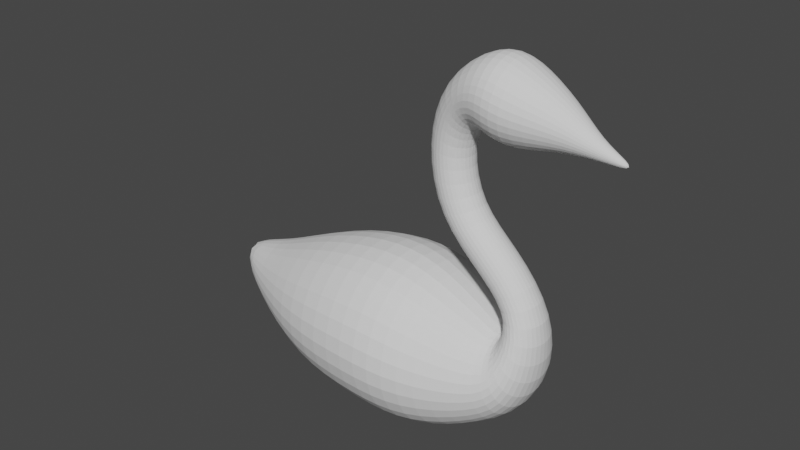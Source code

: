 # Source: Duck.blend  (saved by Blender 2.92.15; exported with 4.5.12 LTS)
import bpy
from mathutils import Matrix  # noqa: F401  (used for matrix-valued properties, if any)

bpy.ops.wm.read_factory_settings(use_empty=True)
scene = bpy.context.scene
scene.name = 'Scene'

# ---- collections
col_collection = bpy.data.collections.new('Collection'); scene.collection.children.link(col_collection)

# ---- world
world_world = bpy.data.worlds.new('World'); scene.world = world_world
world_world.use_nodes = True; world_world.node_tree.nodes.clear()
_N = world_world.node_tree.nodes; _L = world_world.node_tree.links
n0 = _N.new('ShaderNodeOutputWorld'); n0.name = 'World Output'; n0.location = (300, 300)
n1 = _N.new('ShaderNodeBackground'); n1.name = 'Background'; n1.location = (10, 300)
n1.inputs[0].default_value = (0.05088, 0.05088, 0.05088, 1.0)
_L.new(n1.outputs[0], n0.inputs[0])
n0.is_active_output = True
world_world.color = (0.05088, 0.05088, 0.05088)
world_world.use_sun_shadow = False
world_world.sun_shadow_jitter_overblur = 0.0

# ---- meshes
me_circle = bpy.data.meshes.new('Circle')
me_circle.from_pydata([(1.411e-08, 0.2845, 0.03798), (2.895e-08, 0.2012, 0.2392), (1.199e-08, -1.244e-08, 0.3225), (2.895e-08, -0.2012, 0.2392), (1.411e-08, -0.2845, 0.03798), (1.199e-08, -0.2012, -0.1632), (1.199e-08, 3.393e-09, -0.2466), (1.199e-08, 0.2012, -0.1632), (0.3494, 0.1593, -6.799e-09), (0.3494, 0.1126, 0.1126), (0.3494, -6.963e-09, 0.1593), (0.3494, -0.1126, 0.1126), (0.3494, -0.1593, -2.274e-08), (0.3494, -0.1126, -0.1126), (0.3494, 1.899e-09, -0.1593), (0.3494, 0.1126, -0.1126), (-0.4808, 0.1138, 0.01481), (-0.4808, 0.08046, 0.09527), (-0.4808, -4.974e-09, 0.1286), (-0.4808, -0.08046, 0.09527), (-0.4808, -0.1138, 0.01481), (-0.4808, -0.08046, -0.06564), (-0.4808, 1.357e-09, -0.09897), (-0.4808, 0.08046, -0.06564), (-0.6783, -4.974e-09, 0.08264), (0.445, 0.06629, 0.2181), (0.3989, 0.04687, 0.2096), (0.3798, -1.863e-08, 0.2061), (0.3989, -0.04687, 0.2096), (0.445, -0.06629, 0.2181), (0.4911, -0.04687, 0.2267), (0.5102, -2.164e-08, 0.2302), (0.4911, 0.04687, 0.2267), (0.4897, -1.776e-09, -0.03772), (0.4723, 0.09619, -0.01028), (0.4302, -0.136, 0.05596), (0.4723, -0.09619, -0.01028), (0.3707, -6.616e-09, 0.1496), (0.3881, -0.09619, 0.1222), (0.4302, 0.136, 0.05596), (0.3881, 0.09619, 0.1222), (0.1747, -0.1894, -0.1704), (0.1747, 3.58e-09, -0.2489), (0.1747, -0.1894, 0.2084), (0.1747, -0.2679, 0.01899), (0.1747, 0.1894, 0.2084), (0.1747, -1.132e-08, 0.2868), (0.1747, 0.1894, -0.1704), (0.1747, 0.2679, 0.01899), (-0.2404, 2.085e-09, -0.2229), (-0.2404, -0.1711, -0.152), (-0.2404, -0.242, 0.01907), (-0.2404, -0.1711, 0.1902), (-0.2404, -1.138e-08, 0.261), (-0.2404, 0.1711, 0.1902), (-0.2404, 0.1711, -0.152), (-0.2404, 0.242, 0.01907), (0.2053, 0.06629, 0.4509), (0.1613, 0.04687, 0.4346), (0.1431, -5.205e-08, 0.4278), (0.1613, -0.04687, 0.4346), (0.2053, -0.06629, 0.4509), (0.2492, -0.04687, 0.4673), (0.2674, -4.836e-08, 0.4741), (0.2492, 0.04687, 0.4673), (0.3178, 0.04687, 0.2999), (0.3079, -3.809e-08, 0.2841), (0.3756, -4.111e-08, 0.3922), (0.3657, 0.04687, 0.3763), (0.3417, -0.06629, 0.3381), (0.3657, -0.04687, 0.3763), (0.3178, -0.04687, 0.2999), (0.3417, 0.06629, 0.3381), (0.1674, 0.06629, 0.6341), (0.1209, 0.04687, 0.6402), (0.1016, -7.699e-08, 0.6427), (0.1209, -0.04687, 0.6402), (0.1674, -0.06629, 0.6341), (0.2138, -0.04687, 0.628), (0.2331, -6.477e-08, 0.6255), (0.2138, 0.04687, 0.628), (0.2144, 0.08435, 0.766), (0.1793, 0.05965, 0.8142), (0.1647, -9.472e-08, 0.8341), (0.1793, -0.05965, 0.8142), (0.2144, -0.08435, 0.766), (0.2496, -0.05965, 0.7178), (0.2641, -9.003e-08, 0.6978), (0.2496, 0.05965, 0.7178), (0.2932, 0.1134, 0.8173), (0.301, 0.08016, 0.897), (0.3043, -1.023e-07, 0.9301), (0.301, -0.08016, 0.897), (0.2932, -0.1134, 0.8173), (0.2854, -0.08016, 0.7375), (0.2821, -9.597e-08, 0.7044), (0.2854, 0.08016, 0.7375), (0.3738, 0.1312, 0.7898), (0.3828, 0.09276, 0.8821), (0.3866, -1.031e-07, 0.9203), (0.3828, -0.09276, 0.8821), (0.3738, -0.1312, 0.7898), (0.3647, -0.09276, 0.6975), (0.361, -9.584e-08, 0.6592), (0.3647, 0.09276, 0.6975), (0.5073, 0.07016, 0.7667), (0.5122, 0.04961, 0.8161), (0.5142, -1.015e-07, 0.8365), (0.5122, -0.04961, 0.8161), (0.5073, -0.07016, 0.7667), (0.5025, -0.04961, 0.7173), (0.5004, -9.761e-08, 0.6969), (0.5025, 0.04961, 0.7173), (0.5938, 0.02731, 0.7292), (0.5956, 0.01931, 0.7484), (0.5964, -1.005e-07, 0.7563), (0.5956, -0.01931, 0.7484), (0.5938, -0.02731, 0.7292), (0.5919, -0.01931, 0.7099), (0.5911, -9.893e-08, 0.702), (0.5919, 0.01931, 0.7099), (0.6798, 0.008325, 0.7072), (0.6804, 0.005887, 0.713), (0.6807, -9.957e-08, 0.7155), (0.6804, -0.005887, 0.713), (0.6798, -0.008325, 0.7072), (0.6793, -0.005887, 0.7013), (0.679, -9.911e-08, 0.6989), (0.6793, 0.005887, 0.7013)], [], [(42, 14, 13, 41), (44, 12, 11, 43), (46, 10, 9, 45), (47, 15, 14, 42), (41, 13, 12, 44), (43, 11, 10, 46), (45, 9, 8, 48), (48, 8, 15, 47), (50, 21, 22, 49), (52, 19, 20, 51), (54, 17, 18, 53), (49, 22, 23, 55), (51, 20, 21, 50), (53, 18, 19, 52), (56, 16, 17, 54), (55, 23, 16, 56), (17, 24, 18), (18, 24, 19), (19, 24, 20), (20, 24, 21), (21, 24, 22), (16, 24, 17), (23, 24, 16), (22, 24, 23), (34, 32, 31, 33), (36, 30, 29, 35), (38, 28, 27, 37), (40, 26, 25, 39), (39, 25, 32, 34), (33, 31, 30, 36), (35, 29, 28, 38), (37, 27, 26, 40), (10, 37, 40, 9), (12, 35, 38, 11), (14, 33, 36, 13), (8, 39, 34, 15), (9, 40, 39, 8), (11, 38, 37, 10), (13, 36, 35, 12), (15, 34, 33, 14), (0, 48, 47, 7), (1, 45, 48, 0), (3, 43, 46, 2), (5, 41, 44, 4), (7, 47, 42, 6), (2, 46, 45, 1), (4, 44, 43, 3), (6, 42, 41, 5), (7, 55, 56, 0), (0, 56, 54, 1), (2, 53, 52, 3), (4, 51, 50, 5), (6, 49, 55, 7), (1, 54, 53, 2), (3, 52, 51, 4), (5, 50, 49, 6), (66, 59, 58, 65), (68, 64, 63, 67), (70, 62, 61, 69), (71, 60, 59, 66), (65, 58, 57, 72), (72, 57, 64, 68), (67, 63, 62, 70), (69, 61, 60, 71), (29, 69, 71, 28), (31, 67, 70, 30), (25, 72, 68, 32), (26, 65, 72, 25), (28, 71, 66, 27), (30, 70, 69, 29), (32, 68, 67, 31), (27, 66, 65, 26), (61, 77, 76, 60), (59, 75, 74, 58), (64, 80, 79, 63), (62, 78, 77, 61), (60, 76, 75, 59), (58, 74, 73, 57), (57, 73, 80, 64), (63, 79, 78, 62), (78, 86, 85, 77), (76, 84, 83, 75), (74, 82, 81, 73), (73, 81, 88, 80), (79, 87, 86, 78), (77, 85, 84, 76), (75, 83, 82, 74), (80, 88, 87, 79), (88, 96, 95, 87), (86, 94, 93, 85), (84, 92, 91, 83), (82, 90, 89, 81), (81, 89, 96, 88), (87, 95, 94, 86), (85, 93, 92, 84), (83, 91, 90, 82), (95, 103, 102, 94), (93, 101, 100, 92), (91, 99, 98, 90), (96, 104, 103, 95), (94, 102, 101, 93), (92, 100, 99, 91), (90, 98, 97, 89), (89, 97, 104, 96), (98, 106, 105, 97), (97, 105, 112, 104), (103, 111, 110, 102), (101, 109, 108, 100), (99, 107, 106, 98), (104, 112, 111, 103), (102, 110, 109, 101), (100, 108, 107, 99), (112, 120, 119, 111), (110, 118, 117, 109), (108, 116, 115, 107), (106, 114, 113, 105), (105, 113, 120, 112), (111, 119, 118, 110), (109, 117, 116, 108), (107, 115, 114, 106), (115, 123, 122, 114), (120, 128, 127, 119), (118, 126, 125, 117), (116, 124, 123, 115), (114, 122, 121, 113), (113, 121, 128, 120), (119, 127, 126, 118), (117, 125, 124, 116), (122, 123, 124, 125, 126, 127, 128, 121)])
_uv = me_circle.uv_layers.new(name='UVMap')
_uv.uv.foreach_set('vector', [0.0, 0.0, 0.0, 0.0, 0.0, 0.0, 0.0, 0.0, 0.0, 0.0, 0.0, 0.0, 0.0, 0.0, 0.0, 0.0, 0.0, 0.0, 0.0, 0.0, 0.0, 0.0, 0.0, 0.0, 0.0, 0.0, 0.0, 0.0, 0.0, 0.0, 0.0, 0.0, 0.0, 0.0, 0.0, 0.0, 0.0, 0.0, 0.0, 0.0, 0.0, 0.0, 0.0, 0.0, 0.0, 0.0, 0.0, 0.0, 0.0, 0.0, 0.0, 0.0, 0.0, 0.0, 0.0, 0.0, 0.0, 0.0, 0.0, 0.0, 0.0, 0.0, 0.0, 0.0, 0.0, 0.0, 0.0, 0.0, 0.0, 0.0, 0.0, 0.0, 0.0, 0.0, 0.0, 0.0, 0.0, 0.0, 0.0, 0.0, 0.0, 0.0, 0.0, 0.0, 0.0, 0.0, 0.0, 0.0, 0.0, 0.0, 0.0, 0.0, 0.0, 0.0, 0.0, 0.0, 0.0, 0.0, 0.0, 0.0, 0.0, 0.0, 0.0, 0.0, 0.0, 0.0, 0.0, 0.0, 0.0, 0.0, 0.0, 0.0, 0.0, 0.0, 0.0, 0.0, 0.0, 0.0, 0.0, 0.0, 0.0, 0.0, 0.0, 0.0, 0.0, 0.0, 0.0, 0.0, 0.0, 0.0, 0.0, 0.0, 0.0, 0.0, 0.0, 0.0, 0.0, 0.0, 0.0, 0.0, 0.0, 0.0, 0.0, 0.0, 0.0, 0.0, 0.0, 0.0, 0.0, 0.0, 0.0, 0.0, 0.0, 0.0, 0.0, 0.0, 0.0, 0.0, 0.0, 0.0, 0.0, 0.0, 0.0, 0.0, 0.0, 0.0, 0.0, 0.0, 0.0, 0.0, 0.0, 0.0, 0.0, 0.0, 0.0, 0.0, 0.0, 0.0, 0.0, 0.0, 0.0, 0.0, 0.0, 0.0, 0.0, 0.0, 0.0, 0.0, 0.0, 0.0, 0.0, 0.0, 0.0, 0.0, 0.0, 0.0, 0.0, 0.0, 0.0, 0.0, 0.0, 0.0, 0.0, 0.0, 0.0, 0.0, 0.0, 0.0, 0.0, 0.0, 0.0, 0.0, 0.0, 0.0, 0.0, 0.0, 0.0, 0.0, 0.0, 0.0, 0.0, 0.0, 0.0, 0.0, 0.0, 0.0, 0.0, 0.0, 0.0, 0.0, 0.0, 0.0, 0.0, 0.0, 0.0, 0.0, 0.0, 0.0, 0.0, 0.0, 0.0, 0.0, 0.0, 0.0, 0.0, 0.0, 0.0, 0.0, 0.0, 0.0, 0.0, 0.0, 0.0, 0.0, 0.0, 0.0, 0.0, 0.0, 0.0, 0.0, 0.0, 0.0, 0.0, 0.0, 0.0, 0.0, 0.0, 0.0, 0.0, 0.0, 0.0, 0.0, 0.0, 0.0, 0.0, 0.0, 0.0, 0.0, 0.0, 0.0, 0.0, 0.0, 0.0, 0.0, 0.0, 0.0, 0.0, 0.0, 0.0, 0.0, 0.0, 0.0, 0.0, 0.0, 0.0, 0.0, 0.0, 0.0, 0.0, 0.0, 0.0, 0.0, 0.0, 0.0, 0.0, 0.0, 0.0, 0.0, 0.0, 0.0, 0.0, 0.0, 0.0, 0.0, 0.0, 0.0, 0.0, 0.0, 0.0, 0.0, 0.0, 0.0, 0.0, 0.0, 0.0, 0.0, 0.0, 0.0, 0.0, 0.0, 0.0, 0.0, 0.0, 0.0, 0.0, 0.0, 0.0, 0.0, 0.0, 0.0, 0.0, 0.0, 0.0, 0.0, 0.0, 0.0, 0.0, 0.0, 0.0, 0.0, 0.0, 0.0, 0.0, 0.0, 0.0, 0.0, 0.0, 0.0, 0.0, 0.0, 0.0, 0.0, 0.0, 0.0, 0.0, 0.0, 0.0, 0.0, 0.0, 0.0, 0.0, 0.0, 0.0, 0.0, 0.0, 0.0, 0.0, 0.0, 0.0, 0.0, 0.0, 0.0, 0.0, 0.0, 0.0, 0.0, 0.0, 0.0, 0.0, 0.0, 0.0, 0.0, 0.0, 0.0, 0.0, 0.0, 0.0, 0.0, 0.0, 0.0, 0.0, 0.0, 0.0, 0.0, 0.0, 0.0, 0.0, 0.0, 0.0, 0.0, 0.0, 0.0, 0.0, 0.0, 0.0, 0.0, 0.0, 0.0, 0.0, 0.0, 0.0, 0.0, 0.0, 0.0, 0.0, 0.0, 0.0, 0.0, 0.0, 0.0, 0.0, 0.0, 0.0, 0.0, 0.0, 0.0, 0.0, 0.0, 0.0, 0.0, 0.0, 0.0, 0.0, 0.0, 0.0, 0.0, 0.0, 0.0, 0.0, 0.0, 0.0, 0.0, 0.0, 0.0, 0.0, 0.0, 0.0, 0.0, 0.0, 0.0, 0.0, 0.0, 0.0, 0.0, 0.0, 0.0, 0.0, 0.0, 0.0, 0.0, 0.0, 0.0, 0.0, 0.0, 0.0, 0.0, 0.0, 0.0, 0.0, 0.0, 0.0, 0.0, 0.0, 0.0, 0.0, 0.0, 0.0, 0.0, 0.0, 0.0, 0.0, 0.0, 0.0, 0.0, 0.0, 0.0, 0.0, 0.0, 0.0, 0.0, 0.0, 0.0, 0.0, 0.0, 0.0, 0.0, 0.0, 0.0, 0.0, 0.0, 0.0, 0.0, 0.0, 0.0, 0.0, 0.0, 0.0, 0.0, 0.0, 0.0, 0.0, 0.0, 0.0, 0.0, 0.0, 0.0, 0.0, 0.0, 0.0, 0.0, 0.0, 0.0, 0.0, 0.0, 0.0, 0.0, 0.0, 0.0, 0.0, 0.0, 0.0, 0.0, 0.0, 0.0, 0.0, 0.0, 0.0, 0.0, 0.0, 0.0, 0.0, 0.0, 0.0, 0.0, 0.0, 0.0, 0.0, 0.0, 0.0, 0.0, 0.0, 0.0, 0.0, 0.0, 0.0, 0.0, 0.0, 0.0, 0.0, 0.0, 0.0, 0.0, 0.0, 0.0, 0.0, 0.0, 0.0, 0.0, 0.0, 0.0, 0.0, 0.0, 0.0, 0.0, 0.0, 0.0, 0.0, 0.0, 0.0, 0.0, 0.0, 0.0, 0.0, 0.0, 0.0, 0.0, 0.0, 0.0, 0.0, 0.0, 0.0, 0.0, 0.0, 0.0, 0.0, 0.0, 0.0, 0.0, 0.0, 0.0, 0.0, 0.0, 0.0, 0.0, 0.0, 0.0, 0.0, 0.0, 0.0, 0.0, 0.0, 0.0, 0.0, 0.0, 0.0, 0.0, 0.0, 0.0, 0.0, 0.0, 0.0, 0.0, 0.0, 0.0, 0.0, 0.0, 0.0, 0.0, 0.0, 0.0, 0.0, 0.0, 0.0, 0.0, 0.0, 0.0, 0.0, 0.0, 0.0, 0.0, 0.0, 0.0, 0.0, 0.0, 0.0, 0.0, 0.0, 0.0, 0.0, 0.0, 0.0, 0.0, 0.0, 0.0, 0.0, 0.0, 0.0, 0.0, 0.0, 0.0, 0.0, 0.0, 0.0, 0.0, 0.0, 0.0, 0.0, 0.0, 0.0, 0.0, 0.0, 0.0, 0.0, 0.0, 0.0, 0.0, 0.0, 0.0, 0.0, 0.0, 0.0, 0.0, 0.0, 0.0, 0.0, 0.0, 0.0, 0.0, 0.0, 0.0, 0.0, 0.0, 0.0, 0.0, 0.0, 0.0, 0.0, 0.0, 0.0, 0.0, 0.0, 0.0, 0.0, 0.0, 0.0, 0.0, 0.0, 0.0, 0.0, 0.0, 0.0, 0.0, 0.0, 0.0, 0.0, 0.0, 0.0, 0.0, 0.0, 0.0, 0.0, 0.0, 0.0, 0.0, 0.0, 0.0, 0.0, 0.0, 0.0, 0.0, 0.0, 0.0, 0.0, 0.0, 0.0, 0.0, 0.0, 0.0, 0.0, 0.0, 0.0, 0.0, 0.0, 0.0, 0.0, 0.0, 0.0, 0.0, 0.0, 0.0, 0.0, 0.0, 0.0, 0.0, 0.0, 0.0, 0.0, 0.0, 0.0, 0.0, 0.0, 0.0, 0.0, 0.0, 0.0, 0.0, 0.0, 0.0, 0.0, 0.0, 0.0, 0.0, 0.0, 0.0, 0.0, 0.0, 0.0, 0.0, 0.0, 0.0, 0.0, 0.0, 0.0, 0.0, 0.0, 0.0, 0.0, 0.0, 0.0, 0.0, 0.0, 0.0, 0.0, 0.0, 0.0, 0.0, 0.0, 0.0, 0.0, 0.0, 0.0, 0.0, 0.0, 0.0, 0.0, 0.0, 0.0, 0.0, 0.0, 0.0, 0.0, 0.0, 0.0, 0.0, 0.0, 0.0, 0.0, 0.0, 0.0, 0.0, 0.0, 0.0, 0.0, 0.0, 0.0, 0.0, 0.0, 0.0, 0.0, 0.0, 0.0, 0.0, 0.0, 0.0, 0.0, 0.0, 0.0, 0.0, 0.0, 0.0, 0.0, 0.0, 0.0, 0.0, 0.0, 0.0, 0.0, 0.0, 0.0, 0.0, 0.0, 0.0, 0.0, 0.0, 0.0, 0.0, 0.0, 0.0, 0.0, 0.0, 0.0, 0.0, 0.0, 0.0, 0.0, 0.0, 0.0, 0.0, 0.0, 0.0, 0.0, 0.0, 0.0, 0.0, 0.0, 0.0, 0.0, 0.0, 0.0, 0.0, 0.0, 0.0, 0.0, 0.0, 0.0, 0.0, 0.0, 0.0, 0.0, 0.0, 0.0, 0.0, 0.0, 0.0, 0.0, 0.0, 0.0, 0.0, 0.0, 0.0, 0.0, 0.0, 0.0, 0.0, 0.0, 0.0, 0.0, 0.0, 0.0, 0.0, 0.0, 0.0, 0.0, 0.0, 0.0, 0.0, 0.0, 0.0, 0.0, 0.0, 0.0, 0.0, 0.0, 0.0, 0.0, 0.0, 0.0, 0.0, 0.0, 0.0, 0.0, 0.0, 0.0, 0.0, 0.0, 0.0, 0.0, 0.0, 0.0, 0.0, 0.0, 0.0, 0.0, 0.0, 0.0, 0.0, 0.0, 0.0, 0.0, 0.0, 0.0, 0.0, 0.0, 0.0, 0.0, 0.0, 0.0, 0.0, 0.0, 0.0, 0.0, 0.0, 0.0, 0.0, 0.0, 0.0, 0.0, 0.0, 0.0, 0.0, 0.0, 0.0, 0.0, 0.0, 0.0, 0.0, 0.0, 0.0, 0.0, 0.0, 0.0, 0.0, 0.0, 0.0, 0.0, 0.0, 0.0, 0.0, 0.0, 0.0, 0.0, 0.0, 0.0, 0.0, 0.0, 0.0, 0.0, 0.0, 0.0, 0.0, 0.0, 0.0, 0.0, 0.0, 0.0, 0.0, 0.0, 0.0, 0.0, 0.0, 0.0, 0.0, 0.0, 0.0])
me_circle.use_remesh_fix_poles = True
me_circle.use_remesh_preserve_attributes = False
me_circle.use_mirror_vertex_groups = False
me_circle.update()

# ---- objects
ob_empty = bpy.data.objects.new('Empty', None)
ob_circle = bpy.data.objects.new('Circle', me_circle)

# ---- transforms, parenting, visibility, modifiers, constraints
ob_empty.location = (-0.5004, 0.0, -0.8494)
ob_empty.rotation_euler = (1.571, 0.0, 0.0)
ob_empty.empty_display_type = 'IMAGE'
ob_empty.empty_display_size = 5.0
ob_empty.lineart.crease_threshold = 0.0
ob_circle.location = (0.0, 0.0, 0.0)
ob_circle.lineart.crease_threshold = 0.0
_m = ob_circle.modifiers.new('Subdivision', 'SUBSURF')
_m.uv_smooth = 'PRESERVE_CORNERS'
_m.levels = 0

# ---- collection membership
col_collection.objects.link(ob_empty)
col_collection.objects.link(ob_circle)

# ---- scene / render settings (as saved in the file)
scene.frame_start = 1; scene.frame_end = 250; scene.frame_set(1)
scene.render.engine = 'BLENDER_EEVEE_NEXT'
scene.cycles.use_denoising = False
scene.cycles.samples = 128
scene.cycles.sampling_pattern = 'TABULATED_SOBOL'
scene.cycles.use_adaptive_sampling = False
scene.cycles.use_light_tree = False
scene.view_settings.view_transform = 'Filmic'
bpy.context.view_layer.update()

# ---- added for rendering (the .blend has no active camera and no usable light): camera, sun
cam_auto = bpy.data.cameras.new('AutoCamera')
cam_auto.lens = 50.0
cam_auto.sensor_width = 36.0
cam_auto.clip_end = 1000.0
ob_auto_camera = bpy.data.objects.new('AutoCamera', cam_auto)
scene.collection.objects.link(ob_auto_camera)
ob_auto_camera.location = (1.74703, -2.09504, 1.73731)
ob_auto_camera.rotation_euler = (1.09748, -7.21219e-08, 0.694738)
scene.camera = ob_auto_camera
light_auto_sun = bpy.data.lights.new('AutoSun', 'SUN')
light_auto_sun.energy = 3.0
light_auto_sun.angle = 0.0523599
ob_auto_sun = bpy.data.objects.new('AutoSun', light_auto_sun)
scene.collection.objects.link(ob_auto_sun)
ob_auto_sun.rotation_euler = (0.872665, 0.174533, 0.523599)
bpy.context.view_layer.update()
